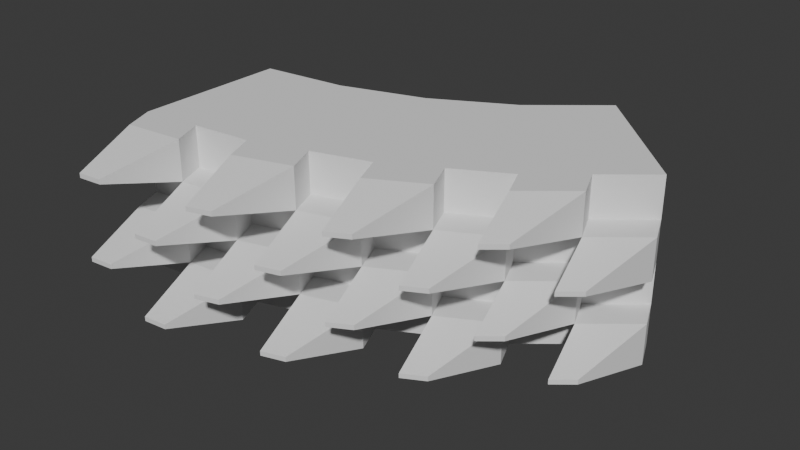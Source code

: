# Source: QuarterCornerBlade.blend  (saved by Blender 4.1.24; exported with 4.5.12 LTS)
import bpy
from mathutils import Matrix  # noqa: F401  (used for matrix-valued properties, if any)

bpy.ops.wm.read_factory_settings(use_empty=True)
scene = bpy.context.scene
scene.name = 'Scene'

# ---- collections
col_collection = bpy.data.collections.new('Collection'); scene.collection.children.link(col_collection)

# ---- world
world_world = bpy.data.worlds.new('World'); scene.world = world_world
world_world.use_nodes = True; world_world.node_tree.nodes.clear()
_N = world_world.node_tree.nodes; _L = world_world.node_tree.links
n0 = _N.new('ShaderNodeOutputWorld'); n0.name = 'World Output'; n0.location = (300, 300)
n1 = _N.new('ShaderNodeBackground'); n1.name = 'Background'; n1.location = (10, 300)
n1.inputs[0].default_value = (0.05088, 0.05088, 0.05088, 1.0)
_L.new(n1.outputs[0], n0.inputs[0])
n0.is_active_output = True
world_world.color = (0.05088, 0.05088, 0.05088)
world_world.use_sun_shadow = False
world_world.sun_shadow_jitter_overblur = 0.0

# ---- meshes
me_cylinder_002 = bpy.data.meshes.new('Cylinder.002')
me_cylinder_002.from_pydata([(0.36, 0.0866, -0.129), (0.36, 0.0866, 0.1371), (0.2084, -0.03776, -0.129), (0.2084, -0.03776, 0.1371), (0.03555, -0.1302, -0.129), (0.03555, -0.1302, 0.1371), (-0.152, -0.1871, -0.129), (-0.152, -0.1871, 0.1371), (-0.3471, -0.2063, -0.129), (-0.3471, -0.2063, 0.1371), (0.1795, 0.267, -0.129), (0.1795, 0.267, 0.1371), (0.06667, 0.1744, -0.129), (0.06667, 0.1744, 0.1371), (-0.0621, 0.1056, -0.129), (-0.0621, 0.1056, 0.1371), (-0.2018, 0.0632, -0.129), (-0.2018, 0.0632, 0.1371), (-0.3471, 0.04888, -0.129), (-0.3471, 0.04888, 0.1371), (0.36, 0.0866, 0.004073), (0.2084, -0.03776, 0.004073), (0.03555, -0.1302, 0.004073), (-0.152, -0.1871, 0.004073), (-0.3471, -0.2063, 0.004073), (0.1795, 0.267, 0.004073), (0.06667, 0.1744, 0.004073), (-0.0621, 0.1056, 0.004073), (-0.2018, 0.0632, 0.004073), (-0.3471, 0.04888, 0.004073), (0.36, 0.0866, 0.07059), (0.2084, -0.03776, 0.07059), (0.03555, -0.1302, 0.07059), (-0.152, -0.1871, 0.07059), (-0.3471, -0.2063, 0.07059), (0.1795, 0.267, 0.07059), (0.06667, 0.1744, 0.07059), (-0.0621, 0.1056, 0.07059), (-0.2018, 0.0632, 0.07059), (-0.3471, 0.04888, 0.07059), (0.36, 0.0866, -0.06245), (0.2084, -0.03776, -0.06245), (0.03555, -0.1302, -0.06245), (-0.152, -0.1871, -0.06245), (-0.3471, -0.2063, -0.06245), (0.1795, 0.267, -0.06245), (0.06667, 0.1744, -0.06245), (-0.0621, 0.1056, -0.06245), (-0.2018, 0.0632, -0.06245), (-0.3471, 0.04888, -0.06245), (0.2842, 0.02442, -0.129), (0.2842, 0.02442, 0.1371), (0.1231, 0.2207, -0.129), (0.1231, 0.2207, 0.1371), (0.1231, 0.2207, 0.004073), (0.2842, 0.02442, 0.004073), (0.1231, 0.2207, 0.07059), (0.2842, 0.02442, 0.07059), (0.2842, 0.02442, -0.06245), (0.1231, 0.2207, -0.06245), (0.122, -0.08397, -0.129), (0.122, -0.08397, 0.1371), (0.002284, 0.14, -0.129), (0.002284, 0.14, 0.1371), (0.002284, 0.14, 0.004073), (0.122, -0.08397, 0.004073), (0.002284, 0.14, 0.07059), (0.122, -0.08397, 0.07059), (0.122, -0.08397, -0.06245), (0.002284, 0.14, -0.06245), (-0.05825, -0.1586, -0.129), (-0.05825, -0.1586, 0.1371), (-0.132, 0.08439, -0.129), (-0.132, 0.08439, 0.1371), (-0.132, 0.08439, 0.004073), (-0.05825, -0.1586, 0.004073), (-0.132, 0.08439, 0.07059), (-0.05825, -0.1586, 0.07059), (-0.05825, -0.1586, -0.06245), (-0.132, 0.08439, -0.06245), (-0.2496, -0.1967, -0.129), (-0.2496, -0.1967, 0.1371), (-0.2745, 0.05604, -0.129), (-0.2745, 0.05604, 0.1371), (-0.2745, 0.05604, 0.004073), (-0.2496, -0.1967, 0.004073), (-0.2745, 0.05604, 0.07059), (-0.2496, -0.1967, 0.07059), (-0.2496, -0.1967, -0.06245), (-0.2745, 0.05604, -0.06245), (0.3578, -0.09829, -0.092), (0.3578, -0.09829, -0.09941), (0.3277, -0.123, -0.09941), (0.2821, -0.1605, 0.1076), (0.252, -0.1852, 0.1076), (0.252, -0.1852, -0.03289), (0.2031, -0.2178, -0.09941), (0.1688, -0.2362, -0.09941), (0.1166, -0.264, 0.1076), (0.08231, -0.2824, 0.1076), (0.08231, -0.2824, -0.03289), (0.02797, -0.3049, -0.09941), (-0.009269, -0.3162, -0.09941), (-0.06583, -0.3333, 0.1076), (-0.1031, -0.3446, 0.1076), (-0.1031, -0.3446, -0.03289), (-0.1608, -0.3561, -0.09941), (-0.1995, -0.3599, -0.09941), (-0.2583, -0.3657, 0.1076), (-0.297, -0.3695, 0.1076), (0.3578, -0.09829, 0.04104), (0.3578, -0.09829, 0.03363), (0.252, -0.1852, 0.1001), (0.252, -0.1852, -0.02548), (0.08231, -0.2824, 0.1001), (0.08231, -0.2824, -0.02548), (-0.1031, -0.3446, 0.1001), (-0.1031, -0.3446, -0.02548), (-0.2583, -0.3657, -0.02548), (-0.06583, -0.3333, -0.02548), (0.1166, -0.264, -0.02548), (0.2821, -0.1605, -0.02548), (-0.297, -0.3695, 0.1001), (-0.2583, -0.3657, 0.1001), (-0.06583, -0.3333, 0.1001), (0.1166, -0.264, 0.1001), (0.2821, -0.1605, 0.1001), (-0.297, -0.3695, -0.02548), (-0.297, -0.3695, -0.03289), (0.2821, -0.1605, -0.03289), (0.1166, -0.264, -0.03289), (-0.06583, -0.3333, -0.03289), (-0.2583, -0.3657, -0.03289), (0.3807, 0.03664, -0.06245), (0.3807, 0.03664, -0.129), (0.3049, -0.02555, -0.129), (0.3049, -0.02555, 0.1371), (0.2291, -0.08773, 0.1371), (0.2291, -0.08773, -0.06245), (0.2031, -0.2178, -0.092), (0.2291, -0.08773, -0.129), (0.1427, -0.1339, -0.129), (0.1427, -0.1339, 0.1371), (0.05625, -0.1801, 0.1371), (0.05625, -0.1801, -0.06245), (0.02797, -0.3049, -0.092), (0.05625, -0.1801, -0.129), (-0.03755, -0.2086, -0.129), (-0.03755, -0.2086, 0.1371), (-0.1313, -0.237, 0.1371), (-0.1313, -0.237, -0.06245), (-0.1608, -0.3561, -0.092), (-0.1313, -0.237, -0.129), (-0.2289, -0.2466, -0.129), (-0.2289, -0.2466, 0.1371), (-0.3264, -0.2563, 0.1371), (0.3807, 0.03664, 0.07059), (0.3807, 0.03664, 0.004073), (0.2291, -0.08773, 0.07059), (0.2031, -0.2178, 0.04104), (0.2291, -0.08773, 0.004073), (0.2031, -0.2178, 0.03363), (0.05625, -0.1801, 0.07059), (0.02797, -0.3049, 0.04104), (0.05625, -0.1801, 0.004073), (0.02797, -0.3049, 0.03363), (-0.1313, -0.237, 0.07059), (-0.1608, -0.3561, 0.04104), (-0.1313, -0.237, 0.004073), (-0.1608, -0.3561, 0.03363), (-0.2289, -0.2466, 0.004073), (-0.1995, -0.3599, 0.03363), (-0.03755, -0.2086, 0.004073), (-0.009269, -0.3162, 0.03363), (0.1427, -0.1339, 0.004073), (0.1688, -0.2362, 0.03363), (0.3049, -0.02555, 0.004073), (0.3277, -0.123, 0.03363), (-0.3264, -0.2563, 0.07059), (-0.2289, -0.2466, 0.07059), (-0.1995, -0.3599, 0.04104), (-0.03755, -0.2086, 0.07059), (-0.009269, -0.3162, 0.04104), (0.1427, -0.1339, 0.07059), (0.1688, -0.2362, 0.04104), (0.3049, -0.02555, 0.07059), (0.3277, -0.123, 0.04104), (-0.3264, -0.2563, 0.004073), (-0.3264, -0.2563, -0.06245), (0.3049, -0.02555, -0.06245), (0.3277, -0.123, -0.092), (0.1427, -0.1339, -0.06245), (0.1688, -0.2362, -0.092), (-0.03755, -0.2086, -0.06245), (-0.009269, -0.3162, -0.092), (-0.2289, -0.2466, -0.06245), (-0.1995, -0.3599, -0.092), (0.3807, 0.03664, -0.06245), (0.3807, 0.03664, -0.129), (0.3049, -0.02555, -0.129), (0.3049, -0.02555, 0.1371), (0.2291, -0.08773, 0.1371), (0.2291, -0.08773, -0.06245), (0.2291, -0.08773, -0.129), (0.1427, -0.1339, -0.129), (0.1427, -0.1339, 0.1371), (0.05625, -0.1801, 0.1371), (0.05625, -0.1801, -0.06245), (0.05625, -0.1801, -0.129), (-0.03755, -0.2086, -0.129), (-0.03755, -0.2086, 0.1371), (-0.1313, -0.237, 0.1371), (-0.1313, -0.237, -0.06245), (-0.1313, -0.237, -0.129), (-0.2289, -0.2466, -0.129), (-0.2289, -0.2466, 0.1371), (-0.3264, -0.2563, 0.1371), (0.3807, 0.03664, 0.07059), (0.3807, 0.03664, 0.004073), (0.2291, -0.08773, 0.07059), (0.2291, -0.08773, 0.004073), (0.05625, -0.1801, 0.07059), (0.05625, -0.1801, 0.004073), (-0.1313, -0.237, 0.07059), (-0.1313, -0.237, 0.004073), (-0.2289, -0.2466, 0.004073), (-0.03755, -0.2086, 0.004073), (0.1427, -0.1339, 0.004073), (0.3049, -0.02555, 0.004073), (0.2291, -0.08773, 0.07059), (0.05625, -0.1801, 0.07059), (-0.1313, -0.237, 0.07059), (-0.3264, -0.2563, 0.07059), (-0.2289, -0.2466, 0.07059), (-0.03755, -0.2086, 0.07059), (0.1427, -0.1339, 0.07059), (0.3049, -0.02555, 0.07059), (0.2291, -0.08773, 0.004073), (0.2291, -0.08773, -0.06245), (0.05625, -0.1801, 0.004073), (0.05625, -0.1801, -0.06245), (-0.1313, -0.237, 0.004073), (-0.1313, -0.237, -0.06245), (-0.3264, -0.2563, 0.004073), (-0.3264, -0.2563, -0.06245), (0.3049, -0.02555, -0.06245), (0.1427, -0.1339, -0.06245), (-0.03755, -0.2086, -0.06245), (-0.2289, -0.2466, -0.06245), (0.3049, -0.02555, 0.004073), (0.3049, -0.02555, 0.07059), (0.3049, -0.02555, -0.06245), (0.1427, -0.1339, 0.004073), (0.1427, -0.1339, 0.07059), (0.1427, -0.1339, -0.06245), (-0.03755, -0.2086, 0.004073), (-0.03755, -0.2086, 0.07059), (-0.03755, -0.2086, -0.06245), (-0.2289, -0.2466, 0.004073), (-0.2289, -0.2466, 0.07059), (-0.2289, -0.2466, -0.06245)], [], [(61, 142, 183, 67), (2, 140, 141, 60), (24, 187, 170, 85), (55, 176, 185, 57), (56, 36, 13, 53), (66, 37, 15, 63), (76, 38, 17, 73), (86, 39, 19, 83), (50, 52, 10, 0), (51, 53, 13, 3), (60, 62, 12, 2), (61, 63, 15, 5), (70, 72, 14, 4), (71, 73, 17, 7), (80, 82, 16, 6), (81, 83, 19, 9), (30, 35, 11, 1), (34, 9, 19, 39), (44, 24, 29, 49), (40, 45, 25, 20), (89, 49, 29, 84), (79, 48, 28, 74), (69, 47, 27, 64), (59, 46, 26, 54), (41, 138, 140, 2), (20, 157, 176, 55), (50, 135, 189, 58), (3, 137, 136, 51), (24, 34, 39, 29), (20, 25, 35, 30), (84, 29, 39, 86), (74, 28, 38, 76), (64, 27, 37, 66), (54, 26, 36, 56), (85, 87, 34, 24), (75, 77, 33, 23), (65, 67, 32, 22), (55, 57, 31, 21), (50, 58, 41, 2), (60, 68, 42, 4), (70, 78, 43, 6), (80, 88, 44, 8), (52, 12, 46, 59), (62, 14, 47, 69), (72, 16, 48, 79), (82, 18, 49, 89), (0, 10, 45, 40), (8, 44, 49, 18), (10, 52, 59, 45), (21, 160, 174, 65), (44, 188, 187, 24), (25, 54, 56, 35), (40, 20, 55, 58), (45, 59, 54, 25), (1, 11, 53, 51), (2, 12, 52, 50), (35, 56, 53, 11), (30, 1, 51, 57), (12, 62, 69, 46), (0, 134, 135, 50), (22, 164, 172, 75), (26, 64, 66, 36), (41, 21, 65, 68), (46, 69, 64, 26), (3, 13, 63, 61), (4, 14, 62, 60), (36, 66, 63, 13), (31, 3, 61, 67), (14, 72, 79, 47), (43, 150, 168, 23), (40, 133, 134, 0), (27, 74, 76, 37), (42, 22, 75, 78), (47, 79, 74, 27), (5, 15, 73, 71), (6, 16, 72, 70), (37, 76, 73, 15), (32, 5, 71, 77), (16, 82, 89, 48), (23, 168, 170, 85), (42, 144, 164, 22), (28, 84, 86, 38), (43, 23, 85, 88), (48, 89, 84, 28), (7, 17, 83, 81), (8, 18, 82, 80), (38, 86, 83, 17), (33, 7, 81, 87), (126, 93, 94, 112), (125, 98, 99, 114), (124, 103, 104, 116), (123, 108, 109, 122), (132, 118, 127, 128), (131, 119, 117, 105), (130, 120, 115, 100), (129, 121, 113, 95), (91, 90, 190, 92), (111, 110, 186, 177), (96, 139, 192, 97), (161, 159, 184, 175), (101, 145, 194, 102), (165, 163, 182, 173), (106, 151, 196, 107), (169, 167, 180, 171), (31, 158, 137, 3), (5, 143, 142, 61), (55, 176, 189, 58), (32, 162, 143, 5), (87, 179, 178, 34), (42, 144, 146, 4), (33, 166, 149, 7), (88, 195, 188, 44), (4, 146, 147, 70), (58, 189, 133, 40), (34, 178, 155, 9), (7, 149, 148, 71), (68, 191, 138, 41), (43, 150, 152, 6), (78, 193, 144, 42), (80, 153, 195, 88), (30, 156, 157, 20), (6, 152, 153, 80), (23, 168, 172, 75), (51, 136, 185, 57), (88, 195, 150, 43), (85, 170, 179, 87), (31, 158, 160, 21), (9, 155, 154, 81), (32, 162, 164, 22), (77, 181, 166, 33), (85, 170, 195, 88), (33, 166, 168, 23), (78, 193, 150, 43), (70, 147, 193, 78), (22, 164, 174, 65), (75, 172, 181, 77), (81, 154, 179, 87), (67, 183, 162, 32), (75, 172, 193, 78), (68, 191, 144, 42), (87, 179, 166, 33), (77, 181, 162, 32), (67, 183, 158, 31), (60, 141, 191, 68), (21, 160, 176, 55), (57, 185, 156, 30), (65, 174, 183, 67), (71, 148, 181, 77), (57, 185, 158, 31), (41, 138, 160, 21), (65, 174, 191, 68), (58, 189, 138, 41), (198, 134, 133, 197), (199, 135, 134, 198), (200, 136, 137, 201), (203, 140, 138, 202), (204, 141, 140, 203), (205, 142, 143, 206), (208, 146, 144, 207), (209, 147, 146, 208), (210, 148, 149, 211), (213, 152, 150, 212), (214, 153, 152, 213), (215, 154, 155, 216), (218, 157, 156, 217), (220, 160, 158, 219), (222, 164, 162, 221), (224, 168, 166, 223), (225, 170, 168, 224), (226, 172, 164, 222), (227, 174, 160, 220), (228, 176, 157, 218), (201, 137, 158, 229), (206, 143, 162, 230), (211, 149, 166, 231), (216, 155, 178, 232), (223, 166, 179, 233), (221, 162, 181, 234), (219, 158, 183, 235), (217, 156, 185, 236), (237, 160, 138, 238), (239, 164, 144, 240), (241, 168, 150, 242), (243, 187, 188, 244), (197, 133, 189, 245), (202, 138, 191, 246), (207, 144, 193, 247), (212, 150, 195, 248), (249, 176, 160, 237), (229, 158, 185, 250), (238, 138, 189, 251), (245, 189, 135, 199), (236, 185, 176, 228), (251, 189, 176, 249), (250, 185, 136, 200), (252, 174, 164, 239), (230, 162, 183, 253), (240, 144, 191, 254), (246, 191, 141, 204), (235, 183, 174, 227), (254, 191, 174, 252), (253, 183, 142, 205), (255, 172, 168, 241), (231, 166, 181, 256), (242, 150, 193, 257), (247, 193, 147, 209), (234, 181, 172, 226), (257, 193, 172, 255), (256, 181, 148, 210), (258, 170, 187, 243), (232, 178, 179, 259), (244, 188, 195, 260), (248, 195, 153, 214), (233, 179, 170, 225), (260, 195, 170, 258), (259, 179, 154, 215), (91, 198, 197, 90), (92, 199, 198, 91), (93, 200, 201, 94), (96, 203, 202, 139), (97, 204, 203, 96), (98, 205, 206, 99), (101, 208, 207, 145), (102, 209, 208, 101), (103, 210, 211, 104), (106, 213, 212, 151), (107, 214, 213, 106), (108, 215, 216, 109), (111, 218, 217, 110), (161, 220, 219, 159), (165, 222, 221, 163), (169, 224, 223, 167), (171, 225, 224, 169), (173, 226, 222, 165), (175, 227, 220, 161), (177, 228, 218, 111), (94, 201, 229, 112), (99, 206, 230, 114), (104, 211, 231, 116), (109, 216, 232, 122), (167, 223, 233, 180), (163, 221, 234, 182), (159, 219, 235, 184), (110, 217, 236, 186), (113, 237, 238, 95), (115, 239, 240, 100), (117, 241, 242, 105), (127, 243, 244, 128), (90, 197, 245, 190), (139, 202, 246, 192), (145, 207, 247, 194), (151, 212, 248, 196), (121, 249, 237, 113), (112, 229, 250, 126), (95, 238, 251, 129), (190, 245, 199, 92), (186, 236, 228, 177), (129, 251, 249, 121), (126, 250, 200, 93), (120, 252, 239, 115), (114, 230, 253, 125), (100, 240, 254, 130), (192, 246, 204, 97), (184, 235, 227, 175), (130, 254, 252, 120), (125, 253, 205, 98), (119, 255, 241, 117), (116, 231, 256, 124), (105, 242, 257, 131), (194, 247, 209, 102), (182, 234, 226, 173), (131, 257, 255, 119), (124, 256, 210, 103), (118, 258, 243, 127), (122, 232, 259, 123), (128, 244, 260, 132), (196, 248, 214, 107), (180, 233, 225, 171), (132, 260, 258, 118), (123, 259, 215, 108)])
_uv = me_cylinder_002.uv_layers.new(name='UVMap')
_uv.uv.foreach_set('vector', [0.5781, 1.0, 0.5781, 1.0, 0.5781, 0.75, 0.5781, 0.75, 0.5938, 0.0, 0.5938, 0.0, 0.5781, 0.0, 0.5781, 0.0, 0.5, 0.5, 0.5, 0.5, 0.5156, 0.5, 0.5156, 0.5, 0.6094, 0.5, 0.6094, 0.5, 0.6094, 0.75, 0.6094, 0.75, 0.6094, 0.75, 0.5938, 0.75, 0.5938, 1.0, 0.6094, 1.0, 0.5781, 0.75, 0.5625, 0.75, 0.5625, 1.0, 0.5781, 1.0, 0.5469, 0.75, 0.5312, 0.75, 0.5312, 1.0, 0.5469, 1.0, 0.5156, 0.75, 0.5, 0.75, 0.5, 1.0, 0.5156, 1.0, 0.6094, 0.0, 0.6094, 0.0, 0.625, 0.0, 0.625, 0.0, 0.6094, 1.0, 0.6094, 1.0, 0.5938, 1.0, 0.5938, 1.0, 0.5781, 0.0, 0.5781, 0.0, 0.5938, 0.0, 0.5938, 0.0, 0.5781, 1.0, 0.5781, 1.0, 0.5625, 1.0, 0.5625, 1.0, 0.5469, 0.0, 0.5469, 0.0, 0.5625, 0.0, 0.5625, 0.0, 0.5469, 1.0, 0.5469, 1.0, 0.5312, 1.0, 0.5312, 1.0, 0.5156, 0.0, 0.5156, 0.0, 0.5312, 0.0, 0.5312, 0.0, 0.5156, 1.0, 0.5156, 1.0, 0.5, 1.0, 0.5, 1.0, 0.625, 0.75, 0.625, 0.75, 0.625, 1.0, 0.625, 1.0, 0.5, 0.75, 0.5, 1.0, 0.5, 1.0, 0.5, 0.75, 0.5, 0.25, 0.5, 0.5, 0.5, 0.5, 0.5, 0.25, 0.625, 0.25, 0.625, 0.25, 0.625, 0.5, 0.625, 0.5, 0.5156, 0.25, 0.5, 0.25, 0.5, 0.5, 0.5156, 0.5, 0.5469, 0.25, 0.5312, 0.25, 0.5312, 0.5, 0.5469, 0.5, 0.5781, 0.25, 0.5625, 0.25, 0.5625, 0.5, 0.5781, 0.5, 0.6094, 0.25, 0.5938, 0.25, 0.5938, 0.5, 0.6094, 0.5, 0.5938, 0.25, 0.5938, 0.25, 0.5938, 0.0, 0.5938, 0.0, 0.625, 0.5, 0.625, 0.5, 0.6094, 0.5, 0.6094, 0.5, 0.6094, 0.0, 0.6094, 0.0, 0.6094, 0.25, 0.6094, 0.25, 0.5938, 1.0, 0.5938, 1.0, 0.6094, 1.0, 0.6094, 1.0, 0.5, 0.5, 0.5, 0.75, 0.5, 0.75, 0.5, 0.5, 0.625, 0.5, 0.625, 0.5, 0.625, 0.75, 0.625, 0.75, 0.5156, 0.5, 0.5, 0.5, 0.5, 0.75, 0.5156, 0.75, 0.5469, 0.5, 0.5312, 0.5, 0.5312, 0.75, 0.5469, 0.75, 0.5781, 0.5, 0.5625, 0.5, 0.5625, 0.75, 0.5781, 0.75, 0.6094, 0.5, 0.5938, 0.5, 0.5938, 0.75, 0.6094, 0.75, 0.5156, 0.5, 0.5156, 0.75, 0.5, 0.75, 0.5, 0.5, 0.5469, 0.5, 0.5469, 0.75, 0.5312, 0.75, 0.5312, 0.5, 0.5781, 0.5, 0.5781, 0.75, 0.5625, 0.75, 0.5625, 0.5, 0.6094, 0.5, 0.6094, 0.75, 0.5938, 0.75, 0.5938, 0.5, 0.6094, 0.0, 0.6094, 0.25, 0.5938, 0.25, 0.5938, 0.0, 0.5781, 0.0, 0.5781, 0.25, 0.5625, 0.25, 0.5625, 0.0, 0.5469, 0.0, 0.5469, 0.25, 0.5312, 0.25, 0.5312, 0.0, 0.5156, 0.0, 0.5156, 0.25, 0.5, 0.25, 0.5, 0.0, 0.6094, 0.0, 0.5938, 0.0, 0.5938, 0.25, 0.6094, 0.25, 0.5781, 0.0, 0.5625, 0.0, 0.5625, 0.25, 0.5781, 0.25, 0.5469, 0.0, 0.5312, 0.0, 0.5312, 0.25, 0.5469, 0.25, 0.5156, 0.0, 0.5, 0.0, 0.5, 0.25, 0.5156, 0.25, 0.625, 0.0, 0.625, 0.0, 0.625, 0.25, 0.625, 0.25, 0.5, 0.0, 0.5, 0.25, 0.5, 0.25, 0.5, 0.0, 0.625, 0.0, 0.6094, 0.0, 0.6094, 0.25, 0.625, 0.25, 0.5938, 0.5, 0.5938, 0.5, 0.5781, 0.5, 0.5781, 0.5, 0.5, 0.25, 0.5, 0.25, 0.5, 0.5, 0.5, 0.5, 0.625, 0.5, 0.6094, 0.5, 0.6094, 0.75, 0.625, 0.75, 0.625, 0.25, 0.625, 0.5, 0.6094, 0.5, 0.6094, 0.25, 0.625, 0.25, 0.6094, 0.25, 0.6094, 0.5, 0.625, 0.5, 0.625, 1.0, 0.625, 1.0, 0.6094, 1.0, 0.6094, 1.0, 0.5938, 0.0, 0.5938, 0.0, 0.6094, 0.0, 0.6094, 0.0, 0.625, 0.75, 0.6094, 0.75, 0.6094, 1.0, 0.625, 1.0, 0.625, 0.75, 0.625, 1.0, 0.6094, 1.0, 0.6094, 0.75, 0.5938, 0.0, 0.5781, 0.0, 0.5781, 0.25, 0.5938, 0.25, 0.625, 0.0, 0.625, 0.0, 0.6094, 0.0, 0.6094, 0.0, 0.5625, 0.5, 0.5625, 0.5, 0.5469, 0.5, 0.5469, 0.5, 0.5938, 0.5, 0.5781, 0.5, 0.5781, 0.75, 0.5938, 0.75, 0.5938, 0.25, 0.5938, 0.5, 0.5781, 0.5, 0.5781, 0.25, 0.5938, 0.25, 0.5781, 0.25, 0.5781, 0.5, 0.5938, 0.5, 0.5938, 1.0, 0.5938, 1.0, 0.5781, 1.0, 0.5781, 1.0, 0.5625, 0.0, 0.5625, 0.0, 0.5781, 0.0, 0.5781, 0.0, 0.5938, 0.75, 0.5781, 0.75, 0.5781, 1.0, 0.5938, 1.0, 0.5938, 0.75, 0.5938, 1.0, 0.5781, 1.0, 0.5781, 0.75, 0.5625, 0.0, 0.5469, 0.0, 0.5469, 0.25, 0.5625, 0.25, 0.5312, 0.25, 0.5312, 0.25, 0.5312, 0.5, 0.5312, 0.5, 0.625, 0.25, 0.625, 0.25, 0.625, 0.0, 0.625, 0.0, 0.5625, 0.5, 0.5469, 0.5, 0.5469, 0.75, 0.5625, 0.75, 0.5625, 0.25, 0.5625, 0.5, 0.5469, 0.5, 0.5469, 0.25, 0.5625, 0.25, 0.5469, 0.25, 0.5469, 0.5, 0.5625, 0.5, 0.5625, 1.0, 0.5625, 1.0, 0.5469, 1.0, 0.5469, 1.0, 0.5312, 0.0, 0.5312, 0.0, 0.5469, 0.0, 0.5469, 0.0, 0.5625, 0.75, 0.5469, 0.75, 0.5469, 1.0, 0.5625, 1.0, 0.5625, 0.75, 0.5625, 1.0, 0.5469, 1.0, 0.5469, 0.75, 0.5312, 0.0, 0.5156, 0.0, 0.5156, 0.25, 0.5312, 0.25, 0.5312, 0.5, 0.5312, 0.5, 0.5156, 0.5, 0.5156, 0.5, 0.5625, 0.25, 0.5625, 0.25, 0.5625, 0.5, 0.5625, 0.5, 0.5312, 0.5, 0.5156, 0.5, 0.5156, 0.75, 0.5312, 0.75, 0.5312, 0.25, 0.5312, 0.5, 0.5156, 0.5, 0.5156, 0.25, 0.5312, 0.25, 0.5156, 0.25, 0.5156, 0.5, 0.5312, 0.5, 0.5312, 1.0, 0.5312, 1.0, 0.5156, 1.0, 0.5156, 1.0, 0.5, 0.0, 0.5, 0.0, 0.5156, 0.0, 0.5156, 0.0, 0.5312, 0.75, 0.5156, 0.75, 0.5156, 1.0, 0.5312, 1.0, 0.5312, 0.75, 0.5312, 1.0, 0.5156, 1.0, 0.5156, 0.75, 0.6047, 0.8611, 0.6047, 0.8889, 0.5985, 0.8889, 0.5985, 0.8611, 0.5734, 0.8611, 0.5734, 0.8889, 0.5672, 0.8889, 0.5672, 0.8611, 0.5422, 0.8611, 0.5422, 0.8889, 0.536, 0.8889, 0.536, 0.8611, 0.5109, 0.8611, 0.5109, 0.8889, 0.5047, 0.8889, 0.5047, 0.8611, 0.5109, 0.3611, 0.5109, 0.3889, 0.5047, 0.3889, 0.5047, 0.3611, 0.5422, 0.3611, 0.5422, 0.3889, 0.536, 0.3889, 0.536, 0.3611, 0.5734, 0.3611, 0.5734, 0.3889, 0.5672, 0.3889, 0.5672, 0.3611, 0.6047, 0.3611, 0.6047, 0.3889, 0.5985, 0.3889, 0.5985, 0.3611, 0.6203, 0.1111, 0.6203, 0.1389, 0.6141, 0.1389, 0.6141, 0.1111, 0.6203, 0.6111, 0.6203, 0.6389, 0.6141, 0.6389, 0.6141, 0.6111, 0.589, 0.1111, 0.589, 0.1389, 0.5828, 0.1389, 0.5828, 0.1111, 0.589, 0.6111, 0.589, 0.6389, 0.5828, 0.6389, 0.5828, 0.6111, 0.5578, 0.1111, 0.5578, 0.1389, 0.5516, 0.1389, 0.5516, 0.1111, 0.5578, 0.6111, 0.5578, 0.6389, 0.5516, 0.6389, 0.5516, 0.6111, 0.5265, 0.1111, 0.5265, 0.1389, 0.5203, 0.1389, 0.5203, 0.1111, 0.5265, 0.6111, 0.5265, 0.6389, 0.5203, 0.6389, 0.5203, 0.6111, 0.5938, 0.75, 0.5938, 0.75, 0.5938, 1.0, 0.5938, 1.0, 0.5625, 1.0, 0.5625, 1.0, 0.5781, 1.0, 0.5781, 1.0, 0.6094, 0.5, 0.6094, 0.5, 0.6094, 0.25, 0.6094, 0.25, 0.5625, 0.75, 0.5625, 0.75, 0.5625, 1.0, 0.5625, 1.0, 0.5156, 0.75, 0.5156, 0.75, 0.5, 0.75, 0.5, 0.75, 0.5625, 0.25, 0.5625, 0.25, 0.5625, 0.0, 0.5625, 0.0, 0.5312, 0.75, 0.5312, 0.75, 0.5312, 1.0, 0.5312, 1.0, 0.5156, 0.25, 0.5156, 0.25, 0.5, 0.25, 0.5, 0.25, 0.5625, 0.0, 0.5625, 0.0, 0.5469, 0.0, 0.5469, 0.0, 0.6094, 0.25, 0.6094, 0.25, 0.625, 0.25, 0.625, 0.25, 0.5, 0.75, 0.5, 0.75, 0.5, 1.0, 0.5, 1.0, 0.5312, 1.0, 0.5312, 1.0, 0.5469, 1.0, 0.5469, 1.0, 0.5781, 0.25, 0.5781, 0.25, 0.5938, 0.25, 0.5938, 0.25, 0.5312, 0.25, 0.5312, 0.25, 0.5312, 0.0, 0.5312, 0.0, 0.5469, 0.25, 0.5469, 0.25, 0.5625, 0.25, 0.5625, 0.25, 0.5156, 0.0, 0.5156, 0.0, 0.5156, 0.25, 0.5156, 0.25, 0.625, 0.75, 0.625, 0.75, 0.625, 0.5, 0.625, 0.5, 0.5312, 0.0, 0.5312, 0.0, 0.5156, 0.0, 0.5156, 0.0, 0.5312, 0.5, 0.5312, 0.5, 0.5469, 0.5, 0.5469, 0.5, 0.6094, 1.0, 0.6094, 1.0, 0.6094, 0.75, 0.6094, 0.75, 0.5156, 0.25, 0.5156, 0.25, 0.5312, 0.25, 0.5312, 0.25, 0.5156, 0.5, 0.5156, 0.5, 0.5156, 0.75, 0.5156, 0.75, 0.5938, 0.75, 0.5938, 0.75, 0.5938, 0.5, 0.5938, 0.5, 0.5, 1.0, 0.5, 1.0, 0.5156, 1.0, 0.5156, 1.0, 0.5625, 0.75, 0.5625, 0.75, 0.5625, 0.5, 0.5625, 0.5, 0.5469, 0.75, 0.5469, 0.75, 0.5312, 0.75, 0.5312, 0.75, 0.5156, 0.5, 0.5156, 0.5, 0.5156, 0.25, 0.5156, 0.25, 0.5312, 0.75, 0.5312, 0.75, 0.5312, 0.5, 0.5312, 0.5, 0.5469, 0.25, 0.5469, 0.25, 0.5312, 0.25, 0.5312, 0.25, 0.5469, 0.0, 0.5469, 0.0, 0.5469, 0.25, 0.5469, 0.25, 0.5625, 0.5, 0.5625, 0.5, 0.5781, 0.5, 0.5781, 0.5, 0.5469, 0.5, 0.5469, 0.5, 0.5469, 0.75, 0.5469, 0.75, 0.5156, 1.0, 0.5156, 1.0, 0.5156, 0.75, 0.5156, 0.75, 0.5781, 0.75, 0.5781, 0.75, 0.5625, 0.75, 0.5625, 0.75, 0.5469, 0.5, 0.5469, 0.5, 0.5469, 0.25, 0.5469, 0.25, 0.5781, 0.25, 0.5781, 0.25, 0.5625, 0.25, 0.5625, 0.25, 0.5156, 0.75, 0.5156, 0.75, 0.5312, 0.75, 0.5312, 0.75, 0.5469, 0.75, 0.5469, 0.75, 0.5625, 0.75, 0.5625, 0.75, 0.5781, 0.75, 0.5781, 0.75, 0.5938, 0.75, 0.5938, 0.75, 0.5781, 0.0, 0.5781, 0.0, 0.5781, 0.25, 0.5781, 0.25, 0.5938, 0.5, 0.5938, 0.5, 0.6094, 0.5, 0.6094, 0.5, 0.6094, 0.75, 0.6094, 0.75, 0.625, 0.75, 0.625, 0.75, 0.5781, 0.5, 0.5781, 0.5, 0.5781, 0.75, 0.5781, 0.75, 0.5469, 1.0, 0.5469, 1.0, 0.5469, 0.75, 0.5469, 0.75, 0.6094, 0.75, 0.6094, 0.75, 0.5938, 0.75, 0.5938, 0.75, 0.5938, 0.25, 0.5938, 0.25, 0.5938, 0.5, 0.5938, 0.5, 0.5781, 0.5, 0.5781, 0.5, 0.5781, 0.25, 0.5781, 0.25, 0.6094, 0.25, 0.6094, 0.25, 0.5938, 0.25, 0.5938, 0.25, 0.0, 0.0, 0.0, 0.0, 0.0, 0.0, 0.0, 0.0, 0.6094, 0.0, 0.6094, 0.0, 0.625, 0.0, 0.625, 0.0, 0.6094, 1.0, 0.6094, 1.0, 0.5938, 1.0, 0.5938, 1.0, 0.0, 0.0, 0.0, 0.0, 0.0, 0.0, 0.0, 0.0, 0.5781, 0.0, 0.5781, 0.0, 0.5938, 0.0, 0.5938, 0.0, 0.5781, 1.0, 0.5781, 1.0, 0.5625, 1.0, 0.5625, 1.0, 0.0, 0.0, 0.0, 0.0, 0.0, 0.0, 0.0, 0.0, 0.5469, 0.0, 0.5469, 0.0, 0.5625, 0.0, 0.5625, 0.0, 0.5469, 1.0, 0.5469, 1.0, 0.5312, 1.0, 0.5312, 1.0, 0.0, 0.0, 0.0, 0.0, 0.0, 0.0, 0.0, 0.0, 0.5156, 0.0, 0.5156, 0.0, 0.5312, 0.0, 0.5312, 0.0, 0.5156, 1.0, 0.5156, 1.0, 0.5, 1.0, 0.5, 1.0, 0.0, 0.0, 0.0, 0.0, 0.0, 0.0, 0.0, 0.0, 0.0, 0.0, 0.0, 0.0, 0.0, 0.0, 0.0, 0.0, 0.0, 0.0, 0.0, 0.0, 0.0, 0.0, 0.0, 0.0, 0.0, 0.0, 0.0, 0.0, 0.0, 0.0, 0.0, 0.0, 0.5156, 0.5, 0.5156, 0.5, 0.5312, 0.5, 0.5312, 0.5, 0.5469, 0.5, 0.5469, 0.5, 0.5625, 0.5, 0.5625, 0.5, 0.5781, 0.5, 0.5781, 0.5, 0.5938, 0.5, 0.5938, 0.5, 0.6094, 0.5, 0.6094, 0.5, 0.625, 0.5, 0.625, 0.5, 0.0, 0.0, 0.0, 0.0, 0.0, 0.0, 0.0, 0.0, 0.0, 0.0, 0.0, 0.0, 0.0, 0.0, 0.0, 0.0, 0.0, 0.0, 0.0, 0.0, 0.0, 0.0, 0.0, 0.0, 0.0, 0.0, 0.0, 0.0, 0.0, 0.0, 0.0, 0.0, 0.5312, 0.75, 0.5312, 0.75, 0.5156, 0.75, 0.5156, 0.75, 0.5625, 0.75, 0.5625, 0.75, 0.5469, 0.75, 0.5469, 0.75, 0.5938, 0.75, 0.5938, 0.75, 0.5781, 0.75, 0.5781, 0.75, 0.625, 0.75, 0.625, 0.75, 0.6094, 0.75, 0.6094, 0.75, 0.0, 0.0, 0.0, 0.0, 0.0, 0.0, 0.0, 0.0, 0.0, 0.0, 0.0, 0.0, 0.0, 0.0, 0.0, 0.0, 0.0, 0.0, 0.0, 0.0, 0.0, 0.0, 0.0, 0.0, 0.0, 0.0, 0.0, 0.0, 0.0, 0.0, 0.0, 0.0, 0.625, 0.25, 0.625, 0.25, 0.6094, 0.25, 0.6094, 0.25, 0.5938, 0.25, 0.5938, 0.25, 0.5781, 0.25, 0.5781, 0.25, 0.5625, 0.25, 0.5625, 0.25, 0.5469, 0.25, 0.5469, 0.25, 0.5312, 0.25, 0.5312, 0.25, 0.5156, 0.25, 0.5156, 0.25, 0.6094, 0.5, 0.6094, 0.5, 0.5938, 0.5, 0.5938, 0.5, 0.5938, 0.75, 0.5938, 0.75, 0.6094, 0.75, 0.6094, 0.75, 0.5938, 0.25, 0.5938, 0.25, 0.6094, 0.25, 0.6094, 0.25, 0.0, 0.0, 0.0, 0.0, 0.0, 0.0, 0.0, 0.0, 0.0, 0.0, 0.0, 0.0, 0.0, 0.0, 0.0, 0.0, 0.0, 0.0, 0.0, 0.0, 0.0, 0.0, 0.0, 0.0, 0.0, 0.0, 0.0, 0.0, 0.0, 0.0, 0.0, 0.0, 0.5781, 0.5, 0.5781, 0.5, 0.5625, 0.5, 0.5625, 0.5, 0.5625, 0.75, 0.5625, 0.75, 0.5781, 0.75, 0.5781, 0.75, 0.5625, 0.25, 0.5625, 0.25, 0.5781, 0.25, 0.5781, 0.25, 0.0, 0.0, 0.0, 0.0, 0.0, 0.0, 0.0, 0.0, 0.0, 0.0, 0.0, 0.0, 0.0, 0.0, 0.0, 0.0, 0.0, 0.0, 0.0, 0.0, 0.0, 0.0, 0.0, 0.0, 0.0, 0.0, 0.0, 0.0, 0.0, 0.0, 0.0, 0.0, 0.5469, 0.5, 0.5469, 0.5, 0.5312, 0.5, 0.5312, 0.5, 0.5312, 0.75, 0.5312, 0.75, 0.5469, 0.75, 0.5469, 0.75, 0.5312, 0.25, 0.5312, 0.25, 0.5469, 0.25, 0.5469, 0.25, 0.0, 0.0, 0.0, 0.0, 0.0, 0.0, 0.0, 0.0, 0.0, 0.0, 0.0, 0.0, 0.0, 0.0, 0.0, 0.0, 0.0, 0.0, 0.0, 0.0, 0.0, 0.0, 0.0, 0.0, 0.0, 0.0, 0.0, 0.0, 0.0, 0.0, 0.0, 0.0, 0.5156, 0.5, 0.5156, 0.5, 0.5, 0.5, 0.5, 0.5, 0.5, 0.75, 0.5, 0.75, 0.5156, 0.75, 0.5156, 0.75, 0.5, 0.25, 0.5, 0.25, 0.5156, 0.25, 0.5156, 0.25, 0.0, 0.0, 0.0, 0.0, 0.0, 0.0, 0.0, 0.0, 0.0, 0.0, 0.0, 0.0, 0.0, 0.0, 0.0, 0.0, 0.0, 0.0, 0.0, 0.0, 0.0, 0.0, 0.0, 0.0, 0.0, 0.0, 0.0, 0.0, 0.0, 0.0, 0.0, 0.0, 0.6203, 0.1111, 0.625, 0.0, 0.625, 0.25, 0.6203, 0.1389, 0.6141, 0.1111, 0.6094, 0.0, 0.625, 0.0, 0.6203, 0.1111, 0.6047, 0.8889, 0.6094, 1.0, 0.5938, 1.0, 0.5985, 0.8889, 0.589, 0.1111, 0.5938, 0.0, 0.5938, 0.25, 0.589, 0.1389, 0.5828, 0.1111, 0.5781, 0.0, 0.5938, 0.0, 0.589, 0.1111, 0.5734, 0.8889, 0.5781, 1.0, 0.5625, 1.0, 0.5672, 0.8889, 0.5578, 0.1111, 0.5625, 0.0, 0.5625, 0.25, 0.5578, 0.1389, 0.5516, 0.1111, 0.5469, 0.0, 0.5625, 0.0, 0.5578, 0.1111, 0.5422, 0.8889, 0.5469, 1.0, 0.5312, 1.0, 0.536, 0.8889, 0.5265, 0.1111, 0.5312, 0.0, 0.5312, 0.25, 0.5265, 0.1389, 0.5203, 0.1111, 0.5156, 0.0, 0.5312, 0.0, 0.5265, 0.1111, 0.5109, 0.8889, 0.5156, 1.0, 0.5, 1.0, 0.5047, 0.8889, 0.6203, 0.6111, 0.625, 0.5, 0.625, 0.75, 0.6203, 0.6389, 0.589, 0.6111, 0.5938, 0.5, 0.5938, 0.75, 0.589, 0.6389, 0.5578, 0.6111, 0.5625, 0.5, 0.5625, 0.75, 0.5578, 0.6389, 0.5265, 0.6111, 0.5312, 0.5, 0.5312, 0.75, 0.5265, 0.6389, 0.5203, 0.6111, 0.5156, 0.5, 0.5312, 0.5, 0.5265, 0.6111, 0.5516, 0.6111, 0.5469, 0.5, 0.5625, 0.5, 0.5578, 0.6111, 0.5828, 0.6111, 0.5781, 0.5, 0.5938, 0.5, 0.589, 0.6111, 0.6141, 0.6111, 0.6094, 0.5, 0.625, 0.5, 0.6203, 0.6111, 0.5985, 0.8889, 0.5938, 1.0, 0.5938, 0.75, 0.5985, 0.8611, 0.5672, 0.8889, 0.5625, 1.0, 0.5625, 0.75, 0.5672, 0.8611, 0.536, 0.8889, 0.5312, 1.0, 0.5312, 0.75, 0.536, 0.8611, 0.5047, 0.8889, 0.5, 1.0, 0.5, 0.75, 0.5047, 0.8611, 0.5265, 0.6389, 0.5312, 0.75, 0.5156, 0.75, 0.5203, 0.6389, 0.5578, 0.6389, 0.5625, 0.75, 0.5469, 0.75, 0.5516, 0.6389, 0.589, 0.6389, 0.5938, 0.75, 0.5781, 0.75, 0.5828, 0.6389, 0.6203, 0.6389, 0.625, 0.75, 0.6094, 0.75, 0.6141, 0.6389, 0.5985, 0.3889, 0.5938, 0.5, 0.5938, 0.25, 0.5985, 0.3611, 0.5672, 0.3889, 0.5625, 0.5, 0.5625, 0.25, 0.5672, 0.3611, 0.536, 0.3889, 0.5312, 0.5, 0.5312, 0.25, 0.536, 0.3611, 0.5047, 0.3889, 0.5, 0.5, 0.5, 0.25, 0.5047, 0.3611, 0.6203, 0.1389, 0.625, 0.25, 0.6094, 0.25, 0.6141, 0.1389, 0.589, 0.1389, 0.5938, 0.25, 0.5781, 0.25, 0.5828, 0.1389, 0.5578, 0.1389, 0.5625, 0.25, 0.5469, 0.25, 0.5516, 0.1389, 0.5265, 0.1389, 0.5312, 0.25, 0.5156, 0.25, 0.5203, 0.1389, 0.6047, 0.3889, 0.6094, 0.5, 0.5938, 0.5, 0.5985, 0.3889, 0.5985, 0.8611, 0.5938, 0.75, 0.6094, 0.75, 0.6047, 0.8611, 0.5985, 0.3611, 0.5938, 0.25, 0.6094, 0.25, 0.6047, 0.3611, 0.6141, 0.1389, 0.6094, 0.25, 0.6094, 0.0, 0.6141, 0.1111, 0.6141, 0.6389, 0.6094, 0.75, 0.6094, 0.5, 0.6141, 0.6111, 0.6047, 0.3611, 0.6094, 0.25, 0.6094, 0.5, 0.6047, 0.3889, 0.6047, 0.8611, 0.6094, 0.75, 0.6094, 1.0, 0.6047, 0.8889, 0.5734, 0.3889, 0.5781, 0.5, 0.5625, 0.5, 0.5672, 0.3889, 0.5672, 0.8611, 0.5625, 0.75, 0.5781, 0.75, 0.5734, 0.8611, 0.5672, 0.3611, 0.5625, 0.25, 0.5781, 0.25, 0.5734, 0.3611, 0.5828, 0.1389, 0.5781, 0.25, 0.5781, 0.0, 0.5828, 0.1111, 0.5828, 0.6389, 0.5781, 0.75, 0.5781, 0.5, 0.5828, 0.6111, 0.5734, 0.3611, 0.5781, 0.25, 0.5781, 0.5, 0.5734, 0.3889, 0.5734, 0.8611, 0.5781, 0.75, 0.5781, 1.0, 0.5734, 0.8889, 0.5422, 0.3889, 0.5469, 0.5, 0.5312, 0.5, 0.536, 0.3889, 0.536, 0.8611, 0.5312, 0.75, 0.5469, 0.75, 0.5422, 0.8611, 0.536, 0.3611, 0.5312, 0.25, 0.5469, 0.25, 0.5422, 0.3611, 0.5516, 0.1389, 0.5469, 0.25, 0.5469, 0.0, 0.5516, 0.1111, 0.5516, 0.6389, 0.5469, 0.75, 0.5469, 0.5, 0.5516, 0.6111, 0.5422, 0.3611, 0.5469, 0.25, 0.5469, 0.5, 0.5422, 0.3889, 0.5422, 0.8611, 0.5469, 0.75, 0.5469, 1.0, 0.5422, 0.8889, 0.5109, 0.3889, 0.5156, 0.5, 0.5, 0.5, 0.5047, 0.3889, 0.5047, 0.8611, 0.5, 0.75, 0.5156, 0.75, 0.5109, 0.8611, 0.5047, 0.3611, 0.5, 0.25, 0.5156, 0.25, 0.5109, 0.3611, 0.5203, 0.1389, 0.5156, 0.25, 0.5156, 0.0, 0.5203, 0.1111, 0.5203, 0.6389, 0.5156, 0.75, 0.5156, 0.5, 0.5203, 0.6111, 0.5109, 0.3611, 0.5156, 0.25, 0.5156, 0.5, 0.5109, 0.3889, 0.5109, 0.8611, 0.5156, 0.75, 0.5156, 1.0, 0.5109, 0.8889])
me_cylinder_002.update()

# ---- objects
ob_cylinder_001 = bpy.data.objects.new('Cylinder.001', me_cylinder_002)

# ---- transforms, parenting, visibility, modifiers, constraints
ob_cylinder_001.location = (0.0, 0.0, 0.0)

# ---- collection membership
col_collection.objects.link(ob_cylinder_001)

# ---- scene / render settings (as saved in the file)
scene.frame_start = 1; scene.frame_end = 250; scene.frame_set(49)
scene.render.engine = 'BLENDER_EEVEE_NEXT'
scene.cycles.sampling_pattern = 'TABULATED_SOBOL'
scene.eevee.ray_tracing_options.trace_max_roughness = 0.0
bpy.context.view_layer.update()

# ---- added for rendering (the .blend has no active camera and no usable light): camera, sun
cam_auto = bpy.data.cameras.new('AutoCamera')
cam_auto.lens = 50.0
cam_auto.sensor_width = 36.0
cam_auto.clip_end = 1000.0
ob_auto_camera = bpy.data.objects.new('AutoCamera', cam_auto)
scene.collection.objects.link(ob_auto_camera)
ob_auto_camera.location = (0.944639, -1.16469, 0.746369)
ob_auto_camera.rotation_euler = (1.09748, -7.21219e-08, 0.694738)
scene.camera = ob_auto_camera
light_auto_sun = bpy.data.lights.new('AutoSun', 'SUN')
light_auto_sun.energy = 3.0
light_auto_sun.angle = 0.0523599
ob_auto_sun = bpy.data.objects.new('AutoSun', light_auto_sun)
scene.collection.objects.link(ob_auto_sun)
ob_auto_sun.rotation_euler = (0.872665, 0.174533, 0.523599)
bpy.context.view_layer.update()
